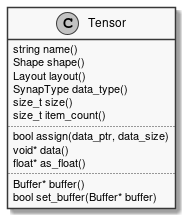

The diagram above was rendered by PlantUML. Its source (embedded in the PNG):
@startuml
skinparam monochrome true
skinparam handwritten false
class Tensor {
    string name()
    Shape shape()
    Layout layout()
    SynapType data_type()
    size_t size()
    size_t item_count()
    ..
    bool assign(data_ptr, data_size)
    void* data()
    float* as_float()
    ..
    Buffer* buffer()
    bool set_buffer(Buffer* buffer)
}

@enduml